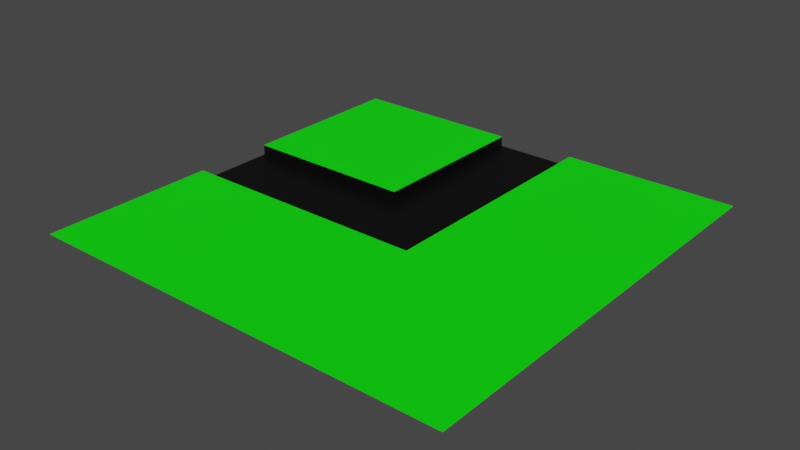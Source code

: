 # Source: RoadBent.blend  (saved by Blender 3.2.14; exported with 4.5.12 LTS)
import bpy
from mathutils import Matrix  # noqa: F401  (used for matrix-valued properties, if any)

bpy.ops.wm.read_factory_settings(use_empty=True)
scene = bpy.context.scene
scene.name = 'Scene'

# ---- collections
col_collection = bpy.data.collections.new('Collection'); scene.collection.children.link(col_collection)

# ---- materials (node trees are filled in below, after node groups)
mat_road = bpy.data.materials.new('Road')
mat_road.use_transparent_shadow = False
mat_grass = bpy.data.materials.new('Grass')
mat_grass.use_transparent_shadow = False

# ---- material node trees
mat_road.use_nodes = True; mat_road.node_tree.nodes.clear()
_N = mat_road.node_tree.nodes; _L = mat_road.node_tree.links
n0 = _N.new('ShaderNodeBsdfPrincipled'); n0.name = 'Principled BSDF'; n0.location = (10, 300)
n0.distribution = 'GGX'
n0.subsurface_method = 'RANDOM_WALK_SKIN'
n0.inputs[0].default_value = (0.0, 0.0, 0.0, 1.0)
n0.inputs[3].default_value = 1.45
n0.inputs[27].default_value = (0.0, 0.0, 0.0, 1.0)
n0.inputs[28].default_value = 1.0
n1 = _N.new('ShaderNodeOutputMaterial'); n1.name = 'Material Output'; n1.location = (300, 300)
_L.new(n0.outputs[0], n1.inputs[0])
n1.is_active_output = True
mat_grass.use_nodes = True; mat_grass.node_tree.nodes.clear()
_N = mat_grass.node_tree.nodes; _L = mat_grass.node_tree.links
n0 = _N.new('ShaderNodeBsdfPrincipled'); n0.name = 'Principled BSDF'; n0.location = (10, 300)
n0.distribution = 'GGX'
n0.subsurface_method = 'RANDOM_WALK_SKIN'
n0.inputs[0].default_value = (0.0, 1.0, 0.0, 1.0)
n0.inputs[3].default_value = 1.45
n0.inputs[27].default_value = (0.0, 0.0, 0.0, 1.0)
n0.inputs[28].default_value = 1.0
n1 = _N.new('ShaderNodeOutputMaterial'); n1.name = 'Material Output'; n1.location = (300, 300)
_L.new(n0.outputs[0], n1.inputs[0])
n1.is_active_output = True

# ---- world
world_world = bpy.data.worlds.new('World'); scene.world = world_world
world_world.use_nodes = True; world_world.node_tree.nodes.clear()
_N = world_world.node_tree.nodes; _L = world_world.node_tree.links
n0 = _N.new('ShaderNodeOutputWorld'); n0.name = 'World Output'; n0.location = (300, 300)
n1 = _N.new('ShaderNodeBackground'); n1.name = 'Background'; n1.location = (10, 300)
n1.inputs[0].default_value = (0.05088, 0.05088, 0.05088, 1.0)
_L.new(n1.outputs[0], n0.inputs[0])
n0.is_active_output = True
world_world.color = (0.05088, 0.05088, 0.05088)
world_world.use_sun_shadow = False
world_world.sun_shadow_jitter_overblur = 0.0

# ---- meshes
me_plane_002 = bpy.data.meshes.new('Plane.002')
me_plane_002.from_pydata([(-21.0, 4.0, 0.0), (-21.0, -4.0, 0.0), (-21.0, -21.0, 1.0), (21.0, -21.0, 1.0), (21.0, 21.0, 1.0), (-21.0, 21.0, 1.0), (-21.0, -4.0, 1.0), (21.0, 4.0, 1.0), (-21.0, 4.0, 1.0), (21.0, -4.0, 1.0), (4.0, 4.0, 0.0), (4.0, -4.0, 0.0), (4.0, -21.0, 1.0), (4.0, 21.0, 1.0), (4.0, 4.0, 1.0), (4.0, -4.0, 1.0), (-4.0, 4.0, 0.0), (-4.0, -4.0, 0.0), (-4.0, 21.0, 1.0), (-4.0, 4.0, 1.0), (-4.0, -4.0, 1.0), (-4.0, -21.0, 1.0), (4.0, 21.0, 0.0), (-4.0, 21.0, 0.0)], [], [(7, 14, 15, 9), (14, 7, 4, 13), (12, 3, 9, 15), (17, 1, 6, 20), (14, 10, 11, 15), (21, 12, 15, 20), (18, 19, 16, 23), (17, 11, 10, 16), (13, 22, 10, 14), (0, 16, 19, 8), (1, 17, 16, 0), (8, 19, 18, 5), (2, 21, 20, 6), (11, 17, 20, 15), (16, 10, 22, 23)])
me_plane_002.polygons.foreach_set('material_index', [1, 1, 1, 0, 0, 1, 0, 0, 0, 0, 0, 1, 1, 0, 0])
_uv = me_plane_002.uv_layers.new(name='UVMap')
_uv.uv.foreach_set('vector', [1.0, 0.45, 0.6, 0.45, 0.6, 0.225, 1.0, 0.225, 0.6, 0.45, 1.0, 0.45, 1.0, 1.0, 0.6, 1.0, 0.6, 0.0, 1.0, 0.0, 1.0, 0.225, 0.6, 0.225, 0.39, 0.225, 0.0, 0.225, 0.0, 0.225, 0.39, 0.225, 0.6, 0.45, 0.6, 0.45, 0.6, 0.225, 0.6, 0.225, 0.39, 0.0, 0.6, 0.0, 0.6, 0.225, 0.39, 0.225, 0.39, 1.0, 0.39, 0.45, 0.39, 0.45, 0.0, 0.0, 0.39, 0.225, 0.6, 0.225, 0.6, 0.45, 0.39, 0.45, 0.6, 1.0, 0.0, 0.0, 0.6, 0.45, 0.6, 0.45, 0.0, 0.45, 0.39, 0.45, 0.39, 0.45, 0.0, 0.45, 0.0, 0.225, 0.39, 0.225, 0.39, 0.45, 0.0, 0.45, 0.0, 0.45, 0.39, 0.45, 0.39, 1.0, 0.0, 1.0, 0.0, 0.0, 0.39, 0.0, 0.39, 0.225, 0.0, 0.225, 0.6, 0.225, 0.39, 0.225, 0.39, 0.225, 0.6, 0.225, 0.39, 0.45, 0.6, 0.45, 0.0, 0.0, 0.0, 0.0])
me_plane_002.materials.append(mat_road)
me_plane_002.materials.append(mat_grass)
me_plane_002.update()

# ---- objects
ob_plane = bpy.data.objects.new('Plane', me_plane_002)

# ---- transforms, parenting, visibility, modifiers, constraints
ob_plane.location = (0.0, 0.0, 0.0)

# ---- collection membership
col_collection.objects.link(ob_plane)

# ---- scene / render settings (as saved in the file)
scene.frame_start = 1; scene.frame_end = 250; scene.frame_set(1)
scene.render.engine = 'BLENDER_EEVEE_NEXT'
scene.cycles.sampling_pattern = 'TABULATED_SOBOL'
scene.cycles.use_light_tree = False
scene.view_settings.view_transform = 'Filmic'
bpy.context.view_layer.update()

# ---- added for rendering (the .blend has no active camera and no usable light): camera, sun
cam_auto = bpy.data.cameras.new('AutoCamera')
cam_auto.lens = 50.0
cam_auto.sensor_width = 36.0
cam_auto.clip_end = 1000.0
ob_auto_camera = bpy.data.objects.new('AutoCamera', cam_auto)
scene.collection.objects.link(ob_auto_camera)
ob_auto_camera.location = (54.9633, -65.956, 44.4707)
ob_auto_camera.rotation_euler = (1.09748, -7.21219e-08, 0.694738)
scene.camera = ob_auto_camera
light_auto_sun = bpy.data.lights.new('AutoSun', 'SUN')
light_auto_sun.energy = 3.0
light_auto_sun.angle = 0.0523599
ob_auto_sun = bpy.data.objects.new('AutoSun', light_auto_sun)
scene.collection.objects.link(ob_auto_sun)
ob_auto_sun.rotation_euler = (0.872665, 0.174533, 0.523599)
bpy.context.view_layer.update()
